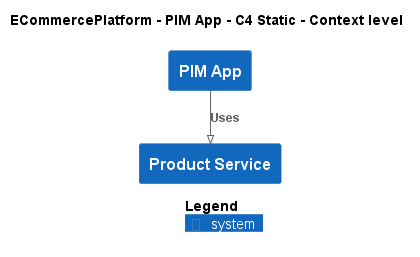

The diagram above was rendered by PlantUML. Its source (embedded in the PNG):
@startuml
!pragma layout smetana
!include ..\..\..\.c4s\C4_Context.puml

AddElementTag("c4interflow:lifecycle:new", $bgColor=green, $fontColor=#ffffff, $borderColor=green, $shadowing="False")
AddElementTag("c4interflow:lifecycle:changed", $bgColor=orange, $fontColor=#ffffff, $borderColor=orange, $shadowing="False")
AddElementTag("c4interflow:lifecycle:removed", $bgColor=red, $fontColor=#ffffff, $borderColor=red, $shadowing="False")

AddRelTag("c4interflow:lifecycle:new", $textColor=green, $lineColor=green)
AddRelTag("c4interflow:lifecycle:changed", $textColor=orange, $lineColor=orange)
AddRelTag("c4interflow:lifecycle:removed", $textColor=red, $lineColor=red)

SHOW_PERSON_PORTRAIT()
LAYOUT_TOP_DOWN()

skinparam linetype polyline

title ECommercePlatform - PIM App - C4 Static - Context level

System(ECommercePlatform.SoftwareSystems.PIMApp, "PIM App", "")
System(ECommercePlatform.SoftwareSystems.ProductService, "Product Service", "")

Rel(ECommercePlatform.SoftwareSystems.PIMApp, ECommercePlatform.SoftwareSystems.ProductService, "Uses")


SHOW_LEGEND()
@enduml